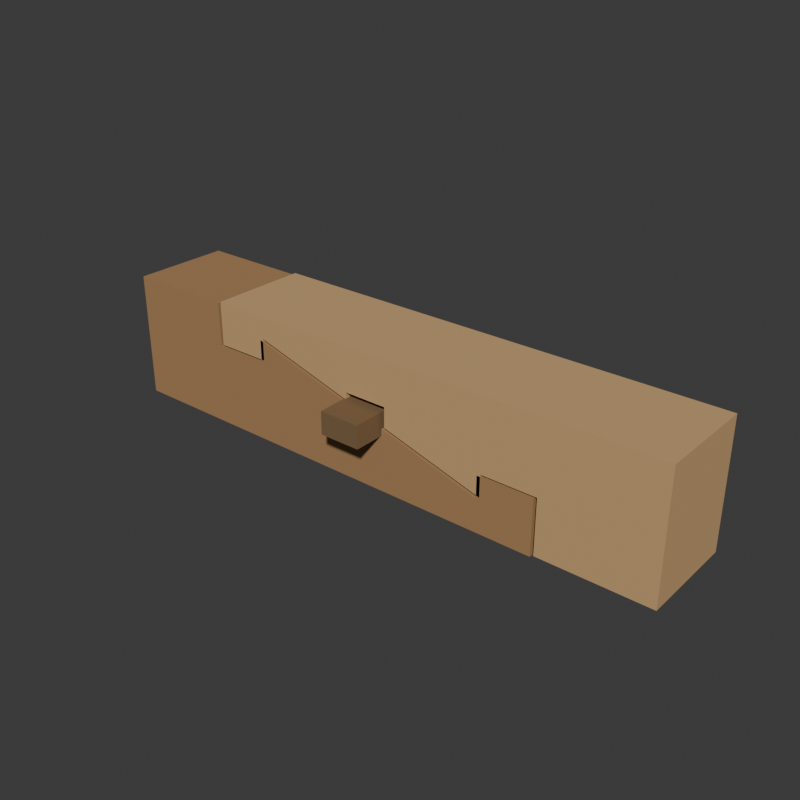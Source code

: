 # Source: source.blend  (saved by Blender 4.3.34; exported with 4.5.12 LTS)
import bpy
from mathutils import Matrix  # noqa: F401  (used for matrix-valued properties, if any)

bpy.ops.wm.read_factory_settings(use_empty=True)
scene = bpy.context.scene
scene.name = 'Scene'

# ---- collections
col_collection = bpy.data.collections.new('Collection'); scene.collection.children.link(col_collection)

# ---- materials (node trees are filled in below, after node groups)
mat_scarfleftwarmtimber = bpy.data.materials.new('ScarfLeftWarmTimber')
mat_scarfleftwarmtimber.diffuse_color = (0.39, 0.22, 0.095, 1.0)
mat_scarfrighthoneytimber = bpy.data.materials.new('ScarfRightHoneyTimber')
mat_scarfrighthoneytimber.diffuse_color = (0.59, 0.37, 0.17, 1.0)
mat_transversedarkhardwoodkey = bpy.data.materials.new('TransverseDarkHardwoodKey')
mat_transversedarkhardwoodkey.diffuse_color = (0.2, 0.12, 0.055, 1.0)

# ---- material node trees
mat_scarfleftwarmtimber.use_nodes = True; mat_scarfleftwarmtimber.node_tree.nodes.clear()
_N = mat_scarfleftwarmtimber.node_tree.nodes; _L = mat_scarfleftwarmtimber.node_tree.links
n0 = _N.new('ShaderNodeBsdfPrincipled'); n0.name = 'Principled BSDF'; n0.location = (10, 300)
n0.inputs[0].default_value = (0.39, 0.22, 0.095, 1.0)
n0.inputs[2].default_value = 0.83
n1 = _N.new('ShaderNodeOutputMaterial'); n1.name = 'Material Output'; n1.location = (300, 300)
_L.new(n0.outputs[0], n1.inputs[0])
n1.is_active_output = True
mat_scarfrighthoneytimber.use_nodes = True; mat_scarfrighthoneytimber.node_tree.nodes.clear()
_N = mat_scarfrighthoneytimber.node_tree.nodes; _L = mat_scarfrighthoneytimber.node_tree.links
n0 = _N.new('ShaderNodeBsdfPrincipled'); n0.name = 'Principled BSDF'; n0.location = (10, 300)
n0.inputs[0].default_value = (0.59, 0.37, 0.17, 1.0)
n0.inputs[2].default_value = 0.83
n1 = _N.new('ShaderNodeOutputMaterial'); n1.name = 'Material Output'; n1.location = (300, 300)
_L.new(n0.outputs[0], n1.inputs[0])
n1.is_active_output = True
mat_transversedarkhardwoodkey.use_nodes = True; mat_transversedarkhardwoodkey.node_tree.nodes.clear()
_N = mat_transversedarkhardwoodkey.node_tree.nodes; _L = mat_transversedarkhardwoodkey.node_tree.links
n0 = _N.new('ShaderNodeBsdfPrincipled'); n0.name = 'Principled BSDF'; n0.location = (10, 300)
n0.inputs[0].default_value = (0.2, 0.12, 0.055, 1.0)
n0.inputs[2].default_value = 0.82
n1 = _N.new('ShaderNodeOutputMaterial'); n1.name = 'Material Output'; n1.location = (300, 300)
_L.new(n0.outputs[0], n1.inputs[0])
n1.is_active_output = True

# ---- world
world_world = bpy.data.worlds.new('World'); scene.world = world_world
world_world.use_nodes = True; world_world.node_tree.nodes.clear()
_N = world_world.node_tree.nodes; _L = world_world.node_tree.links
n0 = _N.new('ShaderNodeOutputWorld'); n0.name = 'World Output'; n0.location = (300, 300)
n1 = _N.new('ShaderNodeBackground'); n1.name = 'Background'; n1.location = (10, 300)
n1.inputs[0].default_value = (0.05088, 0.05088, 0.05088, 1.0)
_L.new(n1.outputs[0], n0.inputs[0])
n0.is_active_output = True
world_world.color = (0.05088, 0.05088, 0.05088)
world_world.sun_shadow_jitter_overblur = 0.0

# ---- meshes
me_wholeupperhookedscarfmembermesh = bpy.data.meshes.new('WholeUpperHookedScarfMemberMesh')
me_wholeupperhookedscarfmembermesh.from_pydata([(-0.644, -0.18, 0.468), (-0.644, -0.18, 0.308), (-0.444, -0.18, 0.308), (-0.444, -0.18, 0.388), (-0.074, -0.18, 0.2811), (-0.074, -0.18, 0.308), (0.086, -0.18, 0.308), (0.086, -0.18, 0.2349), (0.456, -0.18, 0.128), (0.456, -0.18, 0.208), (0.656, -0.18, 0.208), (0.656, -0.18, 0.008), (1.056, -0.18, 0.008), (1.056, -0.18, 0.468), (-0.644, 0.18, 0.468), (-0.644, 0.18, 0.308), (-0.444, 0.18, 0.308), (-0.444, 0.18, 0.388), (-0.074, 0.18, 0.2811), (-0.074, 0.18, 0.308), (0.086, 0.18, 0.308), (0.086, 0.18, 0.2349), (0.456, 0.18, 0.128), (0.456, 0.18, 0.208), (0.656, 0.18, 0.208), (0.656, 0.18, 0.008), (1.056, 0.18, 0.008), (1.056, 0.18, 0.468)], [], [(0, 1, 2), (16, 15, 14), (0, 2, 3), (17, 16, 14), (13, 0, 3), (17, 14, 27), (3, 4, 5), (19, 18, 17), (13, 3, 5), (19, 17, 27), (13, 5, 6), (20, 19, 27), (13, 6, 7), (21, 20, 27), (7, 8, 9), (23, 22, 21), (13, 7, 9), (23, 21, 27), (13, 9, 10), (24, 23, 27), (13, 10, 11), (25, 24, 27), (11, 12, 13), (27, 26, 25), (0, 15, 1), (0, 14, 15), (1, 16, 2), (1, 15, 16), (2, 17, 3), (2, 16, 17), (3, 18, 4), (3, 17, 18), (4, 19, 5), (4, 18, 19), (5, 20, 6), (5, 19, 20), (6, 21, 7), (6, 20, 21), (7, 22, 8), (7, 21, 22), (8, 23, 9), (8, 22, 23), (9, 24, 10), (9, 23, 24), (10, 25, 11), (10, 24, 25), (11, 26, 12), (11, 25, 26), (12, 27, 13), (12, 26, 27), (13, 14, 0), (13, 27, 14)])
me_wholeupperhookedscarfmembermesh.polygons.foreach_set('material_index', [1, 1, 1, 1, 1, 1, 1, 1, 1, 1, 1, 1, 1, 1, 1, 1, 1, 1, 1, 1, 1, 1, 1, 1, 1, 1, 1, 1, 1, 1, 1, 1, 1, 1, 1, 1, 1, 1, 1, 1, 1, 1, 1, 1, 1, 1, 1, 1, 1, 1, 1, 1])
me_wholeupperhookedscarfmembermesh.materials.append(mat_scarfleftwarmtimber)
me_wholeupperhookedscarfmembermesh.materials.append(mat_scarfrighthoneytimber)
me_wholeupperhookedscarfmembermesh.materials.append(mat_transversedarkhardwoodkey)
me_wholeupperhookedscarfmembermesh.update()
me_wholelowerhookedscarfmembermesh = bpy.data.meshes.new('WholeLowerHookedScarfMemberMesh')
me_wholelowerhookedscarfmembermesh.from_pydata([(-1.056, -0.18, 0.0), (0.644, -0.18, 0.0), (0.644, -0.18, 0.2), (0.444, -0.18, 0.2), (0.444, -0.18, 0.12), (0.074, -0.18, 0.2269), (0.074, -0.18, 0.2), (-0.086, -0.18, 0.2), (-0.086, -0.18, 0.2731), (-0.456, -0.18, 0.38), (-0.456, -0.18, 0.3), (-0.656, -0.18, 0.3), (-0.656, -0.18, 0.46), (-1.056, -0.18, 0.46), (-1.056, 0.18, 0.0), (0.644, 0.18, 0.0), (0.644, 0.18, 0.2), (0.444, 0.18, 0.2), (0.444, 0.18, 0.12), (0.074, 0.18, 0.2269), (0.074, 0.18, 0.2), (-0.086, 0.18, 0.2), (-0.086, 0.18, 0.2731), (-0.456, 0.18, 0.38), (-0.456, 0.18, 0.3), (-0.656, 0.18, 0.3), (-0.656, 0.18, 0.46), (-1.056, 0.18, 0.46)], [], [(1, 2, 3), (17, 16, 15), (1, 3, 4), (18, 17, 15), (0, 1, 4), (18, 15, 14), (4, 5, 6), (20, 19, 18), (0, 4, 6), (20, 18, 14), (0, 6, 7), (21, 20, 14), (0, 7, 8), (22, 21, 14), (8, 9, 10), (24, 23, 22), (0, 8, 10), (24, 22, 14), (0, 10, 11), (25, 24, 14), (13, 0, 11), (25, 14, 27), (11, 12, 13), (27, 26, 25), (0, 15, 1), (0, 14, 15), (1, 16, 2), (1, 15, 16), (2, 17, 3), (2, 16, 17), (3, 18, 4), (3, 17, 18), (4, 19, 5), (4, 18, 19), (5, 20, 6), (5, 19, 20), (6, 21, 7), (6, 20, 21), (7, 22, 8), (7, 21, 22), (8, 23, 9), (8, 22, 23), (9, 24, 10), (9, 23, 24), (10, 25, 11), (10, 24, 25), (11, 26, 12), (11, 25, 26), (12, 27, 13), (12, 26, 27), (13, 14, 0), (13, 27, 14)])
me_wholelowerhookedscarfmembermesh.materials.append(mat_scarfleftwarmtimber)
me_wholelowerhookedscarfmembermesh.materials.append(mat_scarfrighthoneytimber)
me_wholelowerhookedscarfmembermesh.materials.append(mat_transversedarkhardwoodkey)
me_wholelowerhookedscarfmembermesh.update()
me_wholetransversetaperedhardwoodkeymesh = bpy.data.meshes.new('WholeTransverseTaperedHardwoodKeyMesh')
me_wholetransversetaperedhardwoodkeymesh.from_pydata([(-0.079, -0.29, 0.2), (0.071, -0.29, 0.2), (-0.079, -0.29, 0.283), (0.071, -0.29, 0.283), (-0.079, 0.29, 0.2), (0.071, 0.29, 0.2), (-0.079, 0.29, 0.296), (0.071, 0.29, 0.296)], [], [(0, 1, 3), (0, 3, 2), (4, 6, 7), (4, 7, 5), (0, 4, 5), (0, 5, 1), (2, 3, 7), (2, 7, 6), (0, 2, 6), (0, 6, 4), (1, 5, 7), (1, 7, 3)])
me_wholetransversetaperedhardwoodkeymesh.polygons.foreach_set('material_index', [2, 2, 2, 2, 2, 2, 2, 2, 2, 2, 2, 2])
me_wholetransversetaperedhardwoodkeymesh.materials.append(mat_scarfleftwarmtimber)
me_wholetransversetaperedhardwoodkeymesh.materials.append(mat_scarfrighthoneytimber)
me_wholetransversetaperedhardwoodkeymesh.materials.append(mat_transversedarkhardwoodkey)
me_wholetransversetaperedhardwoodkeymesh.update()

# ---- objects
ob_wholeupperhookedscarfmember = bpy.data.objects.new('WholeUpperHookedScarfMember', me_wholeupperhookedscarfmembermesh)
ob_wholelowerhookedscarfmember = bpy.data.objects.new('WholeLowerHookedScarfMember', me_wholelowerhookedscarfmembermesh)
ob_wholetransversetaperedhardwoodkey = bpy.data.objects.new('WholeTransverseTaperedHardwoodKey', me_wholetransversetaperedhardwoodkeymesh)

# ---- transforms, parenting, visibility, modifiers, constraints
ob_wholeupperhookedscarfmember.location = (0.0, 0.0, 0.0)
ob_wholelowerhookedscarfmember.location = (0.0, 0.0, 0.0)
ob_wholetransversetaperedhardwoodkey.location = (0.0, 0.0, 0.0)

# ---- collection membership
scene.collection.objects.link(ob_wholeupperhookedscarfmember)
scene.collection.objects.link(ob_wholelowerhookedscarfmember)
scene.collection.objects.link(ob_wholetransversetaperedhardwoodkey)

# ---- scene / render settings (as saved in the file)
scene.frame_start = 1; scene.frame_end = 250; scene.frame_set(1)
scene.render.engine = 'CYCLES'
scene.render.resolution_x = 640
scene.render.resolution_y = 640
scene.render.use_compositing = False
scene.cycles.use_denoising = False
scene.cycles.samples = 128
scene.cycles.use_adaptive_sampling = False
bpy.context.view_layer.update()

# ---- added for rendering (the .blend has no active camera and no usable light): camera, sun
cam_auto = bpy.data.cameras.new('AutoCamera')
cam_auto.lens = 50.0
cam_auto.sensor_width = 36.0
cam_auto.clip_end = 1000.0
ob_auto_camera = bpy.data.objects.new('AutoCamera', cam_auto)
scene.collection.objects.link(ob_auto_camera)
ob_auto_camera.location = (2.07217, -2.4866, 1.89173)
ob_auto_camera.rotation_euler = (1.09748, -7.21219e-08, 0.694738)
scene.camera = ob_auto_camera
light_auto_sun = bpy.data.lights.new('AutoSun', 'SUN')
light_auto_sun.energy = 3.0
light_auto_sun.angle = 0.0523599
ob_auto_sun = bpy.data.objects.new('AutoSun', light_auto_sun)
scene.collection.objects.link(ob_auto_sun)
ob_auto_sun.rotation_euler = (0.872665, 0.174533, 0.523599)
bpy.context.view_layer.update()
